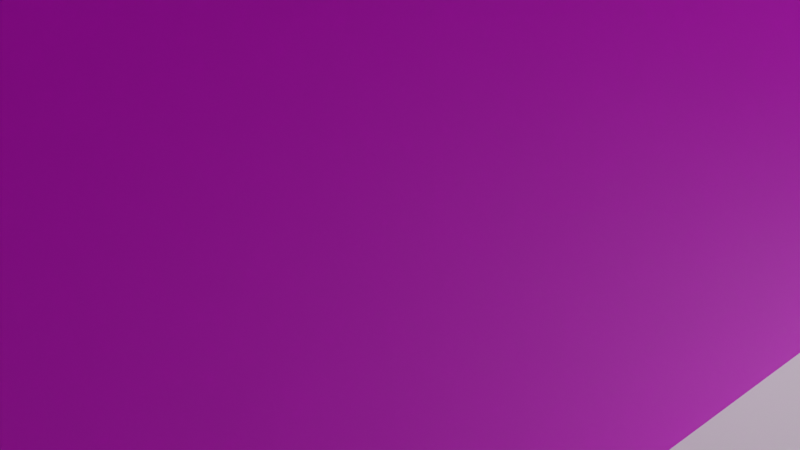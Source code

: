 # Source: long_short_portal.blend  (saved by Blender 3.4.6; exported with 4.5.12 LTS)
import bpy
from mathutils import Matrix  # noqa: F401  (used for matrix-valued properties, if any)

bpy.ops.wm.read_factory_settings(use_empty=True)
scene = bpy.context.scene
scene.name = 'Scene'

# ---- collections
col_collection = bpy.data.collections.new('Collection'); scene.collection.children.link(col_collection)

# ---- images (referenced by path relative to the original .blend; pixels are not part of the script)
import os
ASSET_DIR = os.environ.get("B2B_ASSET_DIR", "")  # directory of the original .blend (textures are referenced by path, not embedded)
HERE = os.path.dirname(os.path.abspath(__file__))  # packed textures are extracted next to this script under _unpacked/

def load_image(name, relpath, width, height, colorspace="sRGB"):
    """Load a texture the original file referenced (path relative to the .blend, or extracted next to this script)."""
    p = next((c for c in (os.path.join(HERE, relpath), os.path.join(ASSET_DIR, relpath)) if relpath and os.path.exists(c)), "")
    if p:
        img = bpy.data.images.load(p, check_existing=True)
        img.name = name
    else:  # same state as the original file: an image datablock whose file is absent (Cycles renders it pink)
        img = bpy.data.images.new(name, width, height)
        img.source = "FILE"
        img.filepath = "//" + (relpath or name)
    img.colorspace_settings.name = colorspace
    return img
img_untitled = load_image('Untitled', '', 1024, 1024, 'sRGB')

# ---- materials (node trees are filled in below, after node groups)
mat_material = bpy.data.materials.new('Material')
mat_material.use_transparent_shadow = False

# ---- material node trees
mat_material.use_nodes = True; mat_material.node_tree.nodes.clear()
_N = mat_material.node_tree.nodes; _L = mat_material.node_tree.links
n0 = _N.new('ShaderNodeBsdfPrincipled'); n0.name = 'Principled BSDF'; n0.location = (10, 300)
n0.distribution = 'GGX'
n0.subsurface_method = 'RANDOM_WALK_SKIN'
n0.inputs[3].default_value = 1.45
n0.inputs[27].default_value = (0.0, 0.0, 0.0, 1.0)
n0.inputs[28].default_value = 1.0
n1 = _N.new('ShaderNodeOutputMaterial'); n1.name = 'Material Output'; n1.location = (300, 300)
n2 = _N.new('ShaderNodeTexImage'); n2.name = 'Image Texture'; n2.location = (-280, 271)
n2.image = img_untitled
_L.new(n0.outputs[0], n1.inputs[0])
_L.new(n2.outputs[0], n0.inputs[0])
n1.is_active_output = True

# ---- world
world_world = bpy.data.worlds.new('World'); scene.world = world_world
world_world.use_nodes = True; world_world.node_tree.nodes.clear()
_N = world_world.node_tree.nodes; _L = world_world.node_tree.links
n0 = _N.new('ShaderNodeOutputWorld'); n0.name = 'World Output'; n0.location = (300, 300)
n1 = _N.new('ShaderNodeBackground'); n1.name = 'Background'; n1.location = (10, 300)
n1.inputs[0].default_value = (0.05088, 0.05088, 0.05088, 1.0)
_L.new(n1.outputs[0], n0.inputs[0])
n0.is_active_output = True
world_world.color = (0.05088, 0.05088, 0.05088)
world_world.use_sun_shadow = False
world_world.sun_shadow_jitter_overblur = 0.0

# ---- cameras
cam_camera = bpy.data.cameras.new('Camera')
cam_camera.clip_end = 100.0
cam_camera.ortho_scale = 7.314

# ---- lights
light_light = bpy.data.lights.new('Light', 'POINT')
light_light.transmission_factor = 0.0
light_light.energy = 1000.0
light_light.shadow_soft_size = 0.1
light_light.shadow_maximum_resolution = 0.006
light_light.use_absolute_resolution = True

# ---- meshes
me_long = bpy.data.meshes.new('Long')
me_long.from_pydata([(-4.04, -4.0, 23.16), (4.04, -4.0, 23.16), (-4.04, 3.946, 23.16), (4.04, 3.946, 23.16), (-4.04, 3.946, -23.16), (4.04, 3.946, -23.16), (-4.04, -4.0, -23.16), (4.04, -4.0, -23.16), (-2.043, -4.0, 23.16), (-2.043, 3.946, 23.16), (-2.043, 3.946, -23.16), (-2.043, -4.0, -23.16), (2.043, -4.0, 23.16), (2.043, 3.946, 23.16), (2.043, 3.946, -23.16), (2.043, -4.0, -23.16), (-4.04, 2.077, 23.16), (-4.04, 2.077, -23.16), (-2.043, 2.077, -23.16), (2.043, 2.077, -23.16), (4.04, 2.077, -23.16), (4.04, 2.077, 23.16), (2.043, 2.077, 23.16), (-2.043, 2.077, 23.16)], [], [(0, 8, 23, 16), (2, 9, 10, 4), (17, 18, 11, 6), (6, 11, 8, 0), (1, 7, 20, 21), (6, 0, 16, 17), (10, 9, 13, 14), (21, 22, 12, 1), (14, 13, 3, 5), (15, 19, 20, 7), (12, 15, 7, 1), (17, 16, 2, 4), (4, 10, 18, 17), (19, 18, 10, 14), (20, 19, 14, 5), (21, 20, 5, 3), (13, 22, 21, 3), (9, 23, 22, 13), (16, 23, 9, 2), (23, 8, 11, 18), (12, 22, 19, 15), (19, 22, 23, 18)])
me_long.polygons.foreach_set('use_smooth', [1, 1, 1, 0, 1, 1, 1, 1, 1, 1, 0, 1, 1, 1, 1, 1, 1, 1, 1, 0, 0, 0])
_k = set([(0, 16), (1, 21), (2, 4), (2, 9), (2, 16), (3, 5), (3, 13), (3, 21), (4, 10), (4, 17), (5, 14), (5, 20), (6, 17), (7, 20), (9, 13), (10, 14)])
me_long.attributes.new('sharp_edge', 'BOOLEAN', 'EDGE').data.foreach_set('value', [ (min(e.vertices), max(e.vertices)) in _k for e in me_long.edges])
_uv = me_long.uv_layers.new(name='UVMap')
_uv.uv.foreach_set('vector', [0.0007305, 1.0, 0.0007305, 0.9644, 0.1091, 0.9644, 0.1091, 1.0, 0.1439, 0.8448, 0.1082, 0.8448, 0.1082, 0.01896, 0.1439, 0.01896, 0.2658, 0.8559, 0.2658, 0.8916, 0.1574, 0.8916, 0.1574, 0.8559, 0.8631, 0.01896, 0.8987, 0.01896, 0.8987, 0.8448, 0.8631, 0.8448, 0.157, 0.8448, 0.157, 0.01896, 0.2654, 0.01896, 0.2654, 0.8448, 0.4536, 0.01896, 0.4536, 0.8448, 0.3452, 0.8448, 0.3452, 0.01896, 0.1082, 0.01896, 0.1082, 0.8448, 0.03537, 0.8448, 0.03537, 0.01896, 0.1091, 0.8559, 0.1091, 0.8916, 0.0007305, 0.8916, 0.0007305, 0.8559, 0.03537, 0.01896, 0.03537, 0.8448, -0.000246, 0.8448, -0.000246, 0.01896, 0.1574, 0.9644, 0.2658, 0.9644, 0.2658, 1.0, 0.1574, 1.0, 0.8125, 0.8448, 0.8125, 0.01896, 0.8481, 0.01896, 0.8481, 0.8448, 0.3452, 0.01896, 0.3452, 0.8448, 0.3119, 0.8448, 0.3119, 0.01896, 0.2991, 0.8559, 0.2991, 0.8916, 0.2658, 0.8916, 0.2658, 0.8559, 0.2658, 0.9644, 0.2658, 0.8916, 0.2991, 0.8916, 0.2991, 0.9644, 0.2658, 1.0, 0.2658, 0.9644, 0.2991, 0.9644, 0.2991, 1.0, 0.2654, 0.8448, 0.2654, 0.01896, 0.2987, 0.01896, 0.2987, 0.8448, 0.1424, 0.8916, 0.1091, 0.8916, 0.1091, 0.8559, 0.1424, 0.8559, 0.1424, 0.9644, 0.1091, 0.9644, 0.1091, 0.8916, 0.1424, 0.8916, 0.1091, 1.0, 0.1091, 0.9644, 0.1424, 0.9644, 0.1424, 1.0, 0.5769, 0.8448, 0.4686, 0.8448, 0.4686, 0.01896, 0.5769, 0.01896, 0.7019, 0.8448, 0.5935, 0.8448, 0.5935, 0.01896, 0.7019, 0.01896, 0.7928, 0.01896, 0.7928, 0.8448, 0.72, 0.8448, 0.72, 0.01896])
me_long.materials.append(mat_material)
me_long.update()
me_long.normals_split_custom_set([tuple(v) for v in zip(*[iter([0.0, 0.0, 1.0, 0.0, 0.0, 1.0, 0.0, 0.0, 1.0, 0.0, 0.0, 1.0, 0.0, 1.0, 0.0, 0.0, 1.0, 0.0, 0.0, 1.0, 0.0, 0.0, 1.0, 0.0, 0.0, 0.0, -1.0, 0.0, 0.0, -1.0, 0.0, 0.0, -1.0, 0.0, 0.0, -1.0, 0.0, -1.0, 0.0, 0.0, -1.0, 0.0, 0.0, -1.0, 0.0, 0.0, -1.0, 0.0, 1.0, 0.0, 0.0, 1.0, 0.0, 0.0, 1.0, 0.0, 0.0, 1.0, 0.0, 0.0, -1.0, 0.0, 0.0, -1.0, 0.0, 0.0, -1.0, 0.0, 0.0, -1.0, 0.0, 0.0, 0.0, 1.0, 0.0, 0.0, 1.0, 0.0, 0.0, 1.0, 0.0, 0.0, 1.0, 0.0, 0.0, 0.0, 1.0, 0.0, 0.0, 1.0, 0.0, 0.0, 1.0, 0.0, 0.0, 1.0, 0.0, 1.0, 0.0, 0.0, 1.0, 0.0, 0.0, 1.0, 0.0, 0.0, 1.0, 0.0, 0.0, 0.0, -1.0, 0.0, 0.0, -1.0, 0.0, 0.0, -1.0, 0.0, 0.0, -1.0, 0.0, -1.0, 0.0, 0.0, -1.0, 0.0, 0.0, -1.0, 0.0, 0.0, -1.0, 0.0, -1.0, 0.0, 0.0, -1.0, 0.0, 0.0, -1.0, 0.0, 0.0, -1.0, 0.0, 0.0, 0.0, 0.0, -1.0, 0.0, 0.0, -1.0, 0.0, 0.0, -1.0, 0.0, 0.0, -1.0, 0.0, 0.0, -1.0, 0.0, 0.0, -1.0, 0.0, 0.0, -1.0, 0.0, 0.0, -1.0, 0.0, 0.0, -1.0, 0.0, 0.0, -1.0, 0.0, 0.0, -1.0, 0.0, 0.0, -1.0, 1.0, 0.0, 0.0, 1.0, 0.0, 0.0, 1.0, 0.0, 0.0, 1.0, 0.0, 0.0, 0.0, 0.0, 1.0, 0.0, 0.0, 1.0, 0.0, 0.0, 1.0, 0.0, 0.0, 1.0, 0.0, 0.0, 1.0, 0.0, 0.0, 1.0, 0.0, 0.0, 1.0, 0.0, 0.0, 1.0, 0.0, 0.0, 1.0, 0.0, 0.0, 1.0, 0.0, 0.0, 1.0, 0.0, 0.0, 1.0, 1.0, 0.0, 0.0, 1.0, 0.0, 0.0, 1.0, 0.0, 0.0, 1.0, 0.0, 0.0, -1.0, 0.0, 0.0, -1.0, 0.0, 0.0, -1.0, 0.0, 0.0, -1.0, 0.0, 0.0, 0.0, -1.0, 0.0, 0.0, -1.0, 0.0, 0.0, -1.0, 0.0, 0.0, -1.0, 0.0])] * 3)])
me_short = bpy.data.meshes.new('short')
me_short.from_pydata([(-4.04, -4.0, 6.51), (4.04, -4.0, 6.51), (-4.04, 3.946, 6.51), (4.04, 3.946, 6.51), (-4.04, 3.946, -6.51), (4.04, 3.946, -6.51), (-4.04, -4.0, -6.51), (4.04, -4.0, -6.51), (-2.043, -4.0, 6.51), (-2.043, 3.946, 6.51), (-2.043, 3.946, -6.51), (-2.043, -4.0, -6.51), (2.043, -4.0, 6.51), (2.043, 3.946, 6.51), (2.043, 3.946, -6.51), (2.043, -4.0, -6.51), (-4.04, 2.077, 6.51), (-4.04, 2.077, -6.51), (-2.043, 2.077, -6.51), (2.043, 2.077, -6.51), (4.04, 2.077, -6.51), (4.04, 2.077, 6.51), (2.043, 2.077, 6.51), (-2.043, 2.077, 6.51)], [], [(0, 8, 23, 16), (2, 9, 10, 4), (17, 18, 11, 6), (6, 11, 8, 0), (1, 7, 20, 21), (6, 0, 16, 17), (10, 9, 13, 14), (21, 22, 12, 1), (14, 13, 3, 5), (15, 19, 20, 7), (12, 15, 7, 1), (17, 16, 2, 4), (4, 10, 18, 17), (19, 18, 10, 14), (20, 19, 14, 5), (21, 20, 5, 3), (13, 22, 21, 3), (9, 23, 22, 13), (16, 23, 9, 2), (23, 8, 11, 18), (12, 22, 19, 15), (19, 22, 23, 18)])
me_short.polygons.foreach_set('use_smooth', [1, 1, 1, 0, 1, 1, 1, 1, 1, 1, 0, 1, 1, 1, 1, 1, 1, 1, 1, 0, 0, 0])
_k = set([(0, 16), (1, 21), (2, 4), (2, 9), (2, 16), (3, 5), (3, 13), (3, 21), (4, 10), (4, 17), (5, 14), (5, 20), (6, 17), (7, 20), (9, 13), (10, 14)])
me_short.attributes.new('sharp_edge', 'BOOLEAN', 'EDGE').data.foreach_set('value', [ (min(e.vertices), max(e.vertices)) in _k for e in me_short.edges])
_uv = me_short.uv_layers.new(name='UVMap')
_uv.uv.foreach_set('vector', [0.2326, 0.9376, 0.2326, 0.9019, 0.3414, 0.9019, 0.3414, 0.9376, 0.1451, 0.5713, 0.1094, 0.5713, 0.1094, 0.3382, 0.1451, 0.3382, 0.4924, 0.793, 0.4924, 0.8287, 0.3836, 0.8287, 0.3836, 0.793, 0.538, 0.3382, 0.5737, 0.3382, 0.5737, 0.5713, 0.538, 0.5713, 0.1539, 0.5713, 0.1539, 0.3382, 0.2627, 0.3382, 0.2627, 0.5713, 0.4472, 0.3382, 0.4472, 0.5713, 0.3384, 0.5713, 0.3384, 0.3382, 0.1094, 0.3382, 0.1094, 0.5713, 0.03624, 0.5713, 0.03624, 0.3382, 0.3414, 0.793, 0.3414, 0.8287, 0.2326, 0.8287, 0.2326, 0.793, 0.03624, 0.3382, 0.03624, 0.5713, 0.000485, 0.5713, 0.000485, 0.3382, 0.3836, 0.9019, 0.4924, 0.9019, 0.4924, 0.9376, 0.3836, 0.9376, 0.5377, 0.8132, 0.5377, 0.5801, 0.5735, 0.5801, 0.5735, 0.8132, 0.3384, 0.3382, 0.3384, 0.5713, 0.305, 0.5713, 0.305, 0.3382, 0.5259, 0.793, 0.5259, 0.8287, 0.4924, 0.8287, 0.4924, 0.793, 0.4924, 0.9019, 0.4924, 0.8287, 0.5259, 0.8287, 0.5259, 0.9019, 0.4924, 0.9376, 0.4924, 0.9019, 0.5259, 0.9019, 0.5259, 0.9376, 0.2627, 0.5713, 0.2627, 0.3382, 0.2962, 0.3382, 0.2962, 0.5713, 0.3748, 0.8287, 0.3414, 0.8287, 0.3414, 0.793, 0.3748, 0.793, 0.3748, 0.9019, 0.3414, 0.9019, 0.3414, 0.8287, 0.3748, 0.8287, 0.3414, 0.9376, 0.3414, 0.9019, 0.3748, 0.9019, 0.3748, 0.9376, 0.2269, 0.8132, 0.1181, 0.8132, 0.1181, 0.5801, 0.2269, 0.5801, 0.1093, 0.8132, 0.0004848, 0.8132, 0.000485, 0.5801, 0.1093, 0.5801, 0.5292, 0.3382, 0.5292, 0.5713, 0.456, 0.5713, 0.456, 0.3382])
me_short.materials.append(mat_material)
me_short.update()
me_short.normals_split_custom_set([tuple(v) for v in zip(*[iter([0.0, 0.0, 1.0, 0.0, 0.0, 1.0, 0.0, 0.0, 1.0, 0.0, 0.0, 1.0, 0.0, 1.0, 0.0, 0.0, 1.0, 0.0, 0.0, 1.0, 0.0, 0.0, 1.0, 0.0, 0.0, 0.0, -1.0, 0.0, 0.0, -1.0, 0.0, 0.0, -1.0, 0.0, 0.0, -1.0, 0.0, -1.0, 0.0, 0.0, -1.0, 0.0, 0.0, -1.0, 0.0, 0.0, -1.0, 0.0, 1.0, 0.0, 0.0, 1.0, 0.0, 0.0, 1.0, 0.0, 0.0, 1.0, 0.0, 0.0, -1.0, 0.0, 0.0, -1.0, 0.0, 0.0, -1.0, 0.0, 0.0, -1.0, 0.0, 0.0, 0.0, 1.0, 0.0, 0.0, 1.0, 0.0, 0.0, 1.0, 0.0, 0.0, 1.0, 0.0, 0.0, 0.0, 1.0, 0.0, 0.0, 1.0, 0.0, 0.0, 1.0, 0.0, 0.0, 1.0, 0.0, 1.0, 0.0, 0.0, 1.0, 0.0, 0.0, 1.0, 0.0, 0.0, 1.0, 0.0, 0.0, 0.0, -1.0, 0.0, 0.0, -1.0, 0.0, 0.0, -1.0, 0.0, 0.0, -1.0, 0.0, -1.0, 0.0, 0.0, -1.0, 0.0, 0.0, -1.0, 0.0, 0.0, -1.0, 0.0, -1.0, 0.0, 0.0, -1.0, 0.0, 0.0, -1.0, 0.0, 0.0, -1.0, 0.0, 0.0, 0.0, 0.0, -1.0, 0.0, 0.0, -1.0, 0.0, 0.0, -1.0, 0.0, 0.0, -1.0, 0.0, 0.0, -1.0, 0.0, 0.0, -1.0, 0.0, 0.0, -1.0, 0.0, 0.0, -1.0, 0.0, 0.0, -1.0, 0.0, 0.0, -1.0, 0.0, 0.0, -1.0, 0.0, 0.0, -1.0, 1.0, 0.0, 0.0, 1.0, 0.0, 0.0, 1.0, 0.0, 0.0, 1.0, 0.0, 0.0, 0.0, 0.0, 1.0, 0.0, 0.0, 1.0, 0.0, 0.0, 1.0, 0.0, 0.0, 1.0, 0.0, 0.0, 1.0, 0.0, 0.0, 1.0, 0.0, 0.0, 1.0, 0.0, 0.0, 1.0, 0.0, 0.0, 1.0, 0.0, 0.0, 1.0, 0.0, 0.0, 1.0, 0.0, 0.0, 1.0, 1.0, 0.0, 0.0, 1.0, 0.0, 0.0, 1.0, 0.0, 0.0, 1.0, 0.0, 0.0, -1.0, 0.0, 0.0, -1.0, 0.0, 0.0, -1.0, 0.0, 0.0, -1.0, 0.0, 0.0, 0.0, -1.0, 0.0, 0.0, -1.0, 0.0, 0.0, -1.0, 0.0, 0.0, -1.0, 0.0])] * 3)])
me_plane = bpy.data.meshes.new('Plane')
me_plane.from_pydata([(-1.0, -1.0, 0.0), (1.0, -1.0, 0.0), (-1.0, 1.0, 0.0), (1.0, 1.0, 0.0)], [], [(0, 1, 3, 2)])
_uv = me_plane.uv_layers.new(name='UVMap')
_uv.uv.foreach_set('vector', [0.0, 0.0, 1.0, 0.0, 1.0, 1.0, 0.0, 1.0])
me_plane.update()

# ---- objects
ob_light = bpy.data.objects.new('Light', light_light)
ob_camera = bpy.data.objects.new('Camera', cam_camera)
ob_long = bpy.data.objects.new('Long', me_long)
ob_short = bpy.data.objects.new('short', me_short)
ob_plane = bpy.data.objects.new('Plane', me_plane)

# ---- transforms, parenting, visibility, modifiers, constraints
ob_light.location = (4.076, 1.005, 5.904)
ob_light.rotation_euler = (0.6503, 0.05522, 1.866)
ob_light.lock_rotations_4d = False
ob_light.empty_display_type = 'ARROWS'
ob_light.color = (0.0, 0.0, 0.0, 0.0)
ob_light.lineart.crease_threshold = 0.0
ob_camera.location = (7.359, -6.926, 4.958)
ob_camera.rotation_euler = (1.109, 0.0, 0.8149)
ob_camera.lock_rotations_4d = False
ob_camera.empty_display_type = 'ARROWS'
ob_camera.color = (0.0, 0.0, 0.0, 0.0)
ob_camera.display_type = 'WIRE'
ob_camera.lineart.crease_threshold = 0.0
ob_long.location = (0.0, 0.0, 4.0)
ob_long.rotation_euler = (1.571, -0.0, 0.0)
ob_short.location = (17.97, 0.0, 4.0)
ob_short.rotation_euler = (1.571, -0.0, 0.0)
ob_plane.location = (0.0, 0.0, 0.0)
ob_plane.scale = (50.0, 50.0, 50.0)

# ---- collection membership
col_collection.objects.link(ob_light)
col_collection.objects.link(ob_camera)
col_collection.objects.link(ob_long)
col_collection.objects.link(ob_short)
col_collection.objects.link(ob_plane)

# ---- scene / render settings (as saved in the file)
scene.camera = ob_camera
scene.frame_start = 1; scene.frame_end = 250; scene.frame_set(1)
scene.render.engine = 'BLENDER_EEVEE_NEXT'
scene.cycles.sampling_pattern = 'TABULATED_SOBOL'
scene.cycles.use_light_tree = False
scene.view_settings.view_transform = 'Filmic'
bpy.context.view_layer.update()
